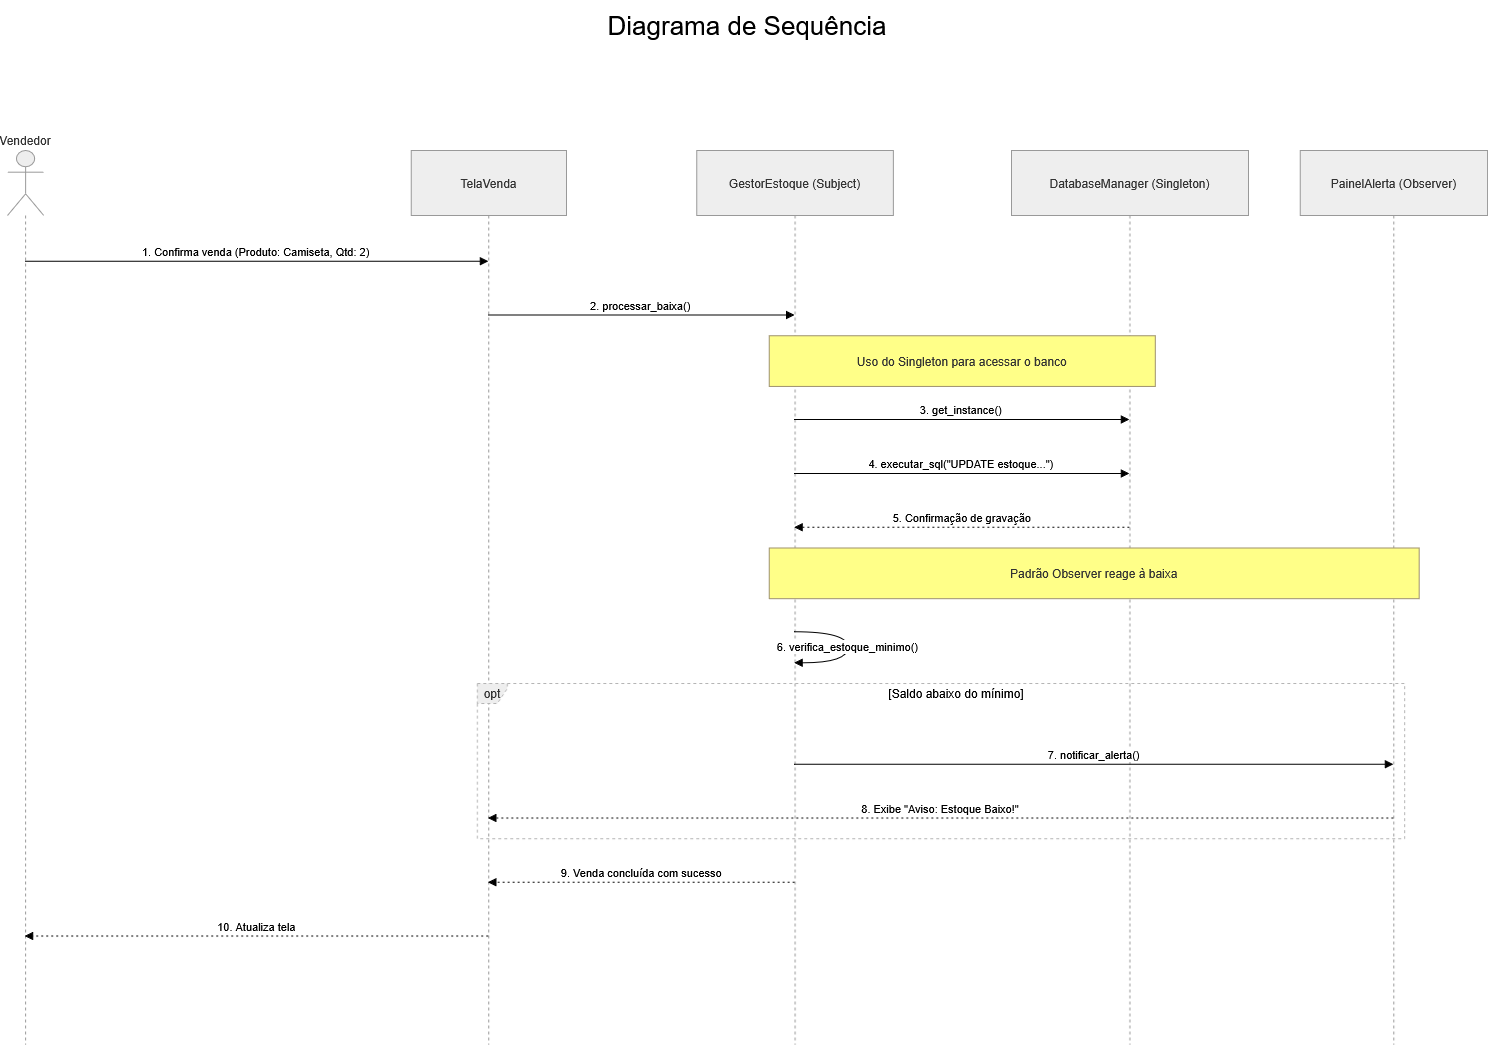

The diagram above was exported from draw.io. Its source (the exported page's mxGraphModel, read from the mxfile embedded in the PNG):
<mxGraphModel dx="2020" dy="1113" grid="1" gridSize="10" guides="1" tooltips="1" connect="1" arrows="1" fold="1" page="1" pageScale="1" pageWidth="827" pageHeight="1169" math="0" shadow="0">
  <root>
    <mxCell id="6BPf3LnhiYZnwUvOVRZP-0" />
    <mxCell id="6BPf3LnhiYZnwUvOVRZP-1" parent="6BPf3LnhiYZnwUvOVRZP-0" />
    <mxCell id="6BPf3LnhiYZnwUvOVRZP-15" parent="6BPf3LnhiYZnwUvOVRZP-1" style="text;html=1;whiteSpace=wrap;strokeColor=none;fillColor=none;align=center;verticalAlign=middle;rounded=0;" value="&lt;font style=&quot;font-size: 26px;&quot;&gt;Diagrama de Sequência&lt;/font&gt;" vertex="1">
      <mxGeometry height="50" width="350" x="645" y="40" as="geometry" />
    </mxCell>
    <mxCell id="hWRS7sb4qYxJXjmQGswi-20" connectable="0" parent="6BPf3LnhiYZnwUvOVRZP-1" style="group" value="" vertex="1">
      <mxGeometry height="894.21" width="1480" x="80" y="190" as="geometry" />
    </mxCell>
    <mxCell id="hWRS7sb4qYxJXjmQGswi-21" parent="hWRS7sb4qYxJXjmQGswi-20" style="shape=umlLifeline;perimeter=lifelinePerimeter;whiteSpace=wrap;container=1;dropTarget=0;collapsible=0;recursiveResize=0;outlineConnect=0;portConstraint=eastwest;newEdgeStyle={&quot;edgeStyle&quot;:&quot;elbowEdgeStyle&quot;,&quot;elbow&quot;:&quot;vertical&quot;,&quot;curved&quot;:0,&quot;rounded&quot;:0};participant=umlActor;verticalAlign=bottom;labelPosition=center;verticalLabelPosition=top;align=center;size=65;fillColor=light-dark(#eeeeee,#1f2020);strokeColor=light-dark(#999999,#cccccc);fontColor=light-dark(#333333,#cccccc);" value="Vendedor" vertex="1">
      <mxGeometry height="894.21" width="36.22377622377623" as="geometry" />
    </mxCell>
    <mxCell id="hWRS7sb4qYxJXjmQGswi-22" parent="hWRS7sb4qYxJXjmQGswi-20" style="shape=umlLifeline;perimeter=lifelinePerimeter;whiteSpace=wrap;container=1;dropTarget=0;collapsible=0;recursiveResize=0;outlineConnect=0;portConstraint=eastwest;newEdgeStyle={&quot;edgeStyle&quot;:&quot;elbowEdgeStyle&quot;,&quot;elbow&quot;:&quot;vertical&quot;,&quot;curved&quot;:0,&quot;rounded&quot;:0};size=65;fillColor=light-dark(#eeeeee,#1f2020);strokeColor=light-dark(#999999,#cccccc);fontColor=light-dark(#333333,#cccccc);" value="TelaVenda" vertex="1">
      <mxGeometry height="894.21" width="155.24475524475525" x="403.6363636363636" as="geometry" />
    </mxCell>
    <mxCell id="hWRS7sb4qYxJXjmQGswi-23" parent="hWRS7sb4qYxJXjmQGswi-20" style="shape=umlLifeline;perimeter=lifelinePerimeter;whiteSpace=wrap;container=1;dropTarget=0;collapsible=0;recursiveResize=0;outlineConnect=0;portConstraint=eastwest;newEdgeStyle={&quot;edgeStyle&quot;:&quot;elbowEdgeStyle&quot;,&quot;elbow&quot;:&quot;vertical&quot;,&quot;curved&quot;:0,&quot;rounded&quot;:0};size=65;fillColor=light-dark(#eeeeee,#1f2020);strokeColor=light-dark(#999999,#cccccc);fontColor=light-dark(#333333,#cccccc);" value="GestorEstoque (Subject)" vertex="1">
      <mxGeometry height="894.21" width="196.64335664335667" x="689.2867132867133" as="geometry" />
    </mxCell>
    <mxCell id="hWRS7sb4qYxJXjmQGswi-24" parent="hWRS7sb4qYxJXjmQGswi-20" style="shape=umlLifeline;perimeter=lifelinePerimeter;whiteSpace=wrap;container=1;dropTarget=0;collapsible=0;recursiveResize=0;outlineConnect=0;portConstraint=eastwest;newEdgeStyle={&quot;edgeStyle&quot;:&quot;elbowEdgeStyle&quot;,&quot;elbow&quot;:&quot;vertical&quot;,&quot;curved&quot;:0,&quot;rounded&quot;:0};size=65;fillColor=light-dark(#eeeeee,#1f2020);strokeColor=light-dark(#999999,#cccccc);fontColor=light-dark(#333333,#cccccc);" value="DatabaseManager (Singleton)" vertex="1">
      <mxGeometry height="894.21" width="237.006993006993" x="1003.916083916084" as="geometry" />
    </mxCell>
    <mxCell id="hWRS7sb4qYxJXjmQGswi-25" parent="hWRS7sb4qYxJXjmQGswi-20" style="shape=umlLifeline;perimeter=lifelinePerimeter;whiteSpace=wrap;container=1;dropTarget=0;collapsible=0;recursiveResize=0;outlineConnect=0;portConstraint=eastwest;newEdgeStyle={&quot;edgeStyle&quot;:&quot;elbowEdgeStyle&quot;,&quot;elbow&quot;:&quot;vertical&quot;,&quot;curved&quot;:0,&quot;rounded&quot;:0};size=65;fillColor=light-dark(#eeeeee,#1f2020);strokeColor=light-dark(#999999,#cccccc);fontColor=light-dark(#333333,#cccccc);" value="PainelAlerta (Observer)" vertex="1">
      <mxGeometry height="894.21" width="187.32867132867133" x="1292.6713286713289" as="geometry" />
    </mxCell>
    <mxCell id="hWRS7sb4qYxJXjmQGswi-26" parent="hWRS7sb4qYxJXjmQGswi-20" style="shape=umlFrame;dashed=1;pointerEvents=0;dropTarget=0;strokeColor=#B3B3B3;height=20;width=30;fillColor=light-dark(#eeeeee,#1f2020);fontColor=light-dark(#333333,#cccccc);" value="opt" vertex="1">
      <mxGeometry height="155.24479166666669" width="927.3286713286714" x="469.8741258741259" y="533.0071180555556" as="geometry" />
    </mxCell>
    <mxCell id="hWRS7sb4qYxJXjmQGswi-27" parent="hWRS7sb4qYxJXjmQGswi-26" style="text;strokeColor=none;fillColor=none;align=center;verticalAlign=middle;whiteSpace=wrap;" value="[Saldo abaixo do mínimo]" vertex="1">
      <mxGeometry height="20.699305555555558" width="896.2797202797202" x="31.04895104895105" as="geometry" />
    </mxCell>
    <mxCell id="hWRS7sb4qYxJXjmQGswi-28" edge="1" parent="hWRS7sb4qYxJXjmQGswi-20" source="hWRS7sb4qYxJXjmQGswi-21" style="verticalAlign=bottom;edgeStyle=elbowEdgeStyle;elbow=vertical;curved=0;rounded=0;endArrow=block;" target="hWRS7sb4qYxJXjmQGswi-22" value="1. Confirma venda (Produto: Camiseta, Qtd: 2)">
      <mxGeometry relative="1" as="geometry">
        <Array as="points">
          <mxPoint x="288.75524475524475" y="110.74128472222223" />
        </Array>
      </mxGeometry>
    </mxCell>
    <mxCell id="hWRS7sb4qYxJXjmQGswi-29" edge="1" parent="hWRS7sb4qYxJXjmQGswi-20" source="hWRS7sb4qYxJXjmQGswi-22" style="verticalAlign=bottom;edgeStyle=elbowEdgeStyle;elbow=vertical;curved=0;rounded=0;endArrow=block;" target="hWRS7sb4qYxJXjmQGswi-23" value="2. processar_baixa()">
      <mxGeometry relative="1" as="geometry">
        <Array as="points">
          <mxPoint x="643.7482517482518" y="164.55947916666668" />
        </Array>
      </mxGeometry>
    </mxCell>
    <mxCell id="hWRS7sb4qYxJXjmQGswi-30" edge="1" parent="hWRS7sb4qYxJXjmQGswi-20" source="hWRS7sb4qYxJXjmQGswi-23" style="verticalAlign=bottom;edgeStyle=elbowEdgeStyle;elbow=vertical;curved=0;rounded=0;endArrow=block;" target="hWRS7sb4qYxJXjmQGswi-24" value="3. get_instance()">
      <mxGeometry relative="1" as="geometry">
        <Array as="points">
          <mxPoint x="963.5524475524476" y="269.09097222222226" />
        </Array>
      </mxGeometry>
    </mxCell>
    <mxCell id="hWRS7sb4qYxJXjmQGswi-31" edge="1" parent="hWRS7sb4qYxJXjmQGswi-20" source="hWRS7sb4qYxJXjmQGswi-23" style="verticalAlign=bottom;edgeStyle=elbowEdgeStyle;elbow=vertical;curved=0;rounded=0;endArrow=block;" target="hWRS7sb4qYxJXjmQGswi-24" value="4. executar_sql(&quot;UPDATE estoque...&quot;)">
      <mxGeometry relative="1" as="geometry">
        <Array as="points">
          <mxPoint x="963.5524475524476" y="322.90916666666675" />
        </Array>
      </mxGeometry>
    </mxCell>
    <mxCell id="hWRS7sb4qYxJXjmQGswi-32" edge="1" parent="hWRS7sb4qYxJXjmQGswi-20" source="hWRS7sb4qYxJXjmQGswi-24" style="verticalAlign=bottom;edgeStyle=elbowEdgeStyle;elbow=vertical;curved=0;rounded=0;dashed=1;dashPattern=2 3;endArrow=block;" target="hWRS7sb4qYxJXjmQGswi-23" value="5. Confirmação de gravação">
      <mxGeometry relative="1" as="geometry">
        <Array as="points">
          <mxPoint x="966.6573426573427" y="376.7273611111112" />
        </Array>
      </mxGeometry>
    </mxCell>
    <mxCell id="hWRS7sb4qYxJXjmQGswi-33" edge="1" parent="hWRS7sb4qYxJXjmQGswi-20" source="hWRS7sb4qYxJXjmQGswi-23" style="curved=1;endArrow=block;rounded=0;" target="hWRS7sb4qYxJXjmQGswi-23" value="6. verifica_estoque_minimo()">
      <mxGeometry relative="1" as="geometry">
        <Array as="points">
          <mxPoint x="840.3916083916084" y="481.2588541666667" />
          <mxPoint x="840.3916083916084" y="512.3078125000001" />
        </Array>
      </mxGeometry>
    </mxCell>
    <mxCell id="hWRS7sb4qYxJXjmQGswi-34" edge="1" parent="hWRS7sb4qYxJXjmQGswi-20" source="hWRS7sb4qYxJXjmQGswi-23" style="verticalAlign=bottom;edgeStyle=elbowEdgeStyle;elbow=vertical;curved=0;rounded=0;endArrow=block;" target="hWRS7sb4qYxJXjmQGswi-25" value="7. notificar_alerta()">
      <mxGeometry relative="1" as="geometry">
        <Array as="points">
          <mxPoint x="1096.027972027972" y="613.7344097222223" />
        </Array>
      </mxGeometry>
    </mxCell>
    <mxCell id="hWRS7sb4qYxJXjmQGswi-35" edge="1" parent="hWRS7sb4qYxJXjmQGswi-20" source="hWRS7sb4qYxJXjmQGswi-25" style="verticalAlign=bottom;edgeStyle=elbowEdgeStyle;elbow=vertical;curved=0;rounded=0;dashed=1;dashPattern=2 3;endArrow=block;" target="hWRS7sb4qYxJXjmQGswi-22" value="8. Exibe &quot;Aviso: Estoque Baixo!&quot;">
      <mxGeometry relative="1" as="geometry">
        <Array as="points">
          <mxPoint x="945.9580419580419" y="667.5526041666667" />
        </Array>
      </mxGeometry>
    </mxCell>
    <mxCell id="hWRS7sb4qYxJXjmQGswi-36" edge="1" parent="hWRS7sb4qYxJXjmQGswi-20" source="hWRS7sb4qYxJXjmQGswi-23" style="verticalAlign=bottom;edgeStyle=elbowEdgeStyle;elbow=vertical;curved=0;rounded=0;dashed=1;dashPattern=2 3;endArrow=block;" target="hWRS7sb4qYxJXjmQGswi-22" value="9. Venda concluída com sucesso">
      <mxGeometry relative="1" as="geometry">
        <Array as="points">
          <mxPoint x="646.8531468531469" y="731.7204513888889" />
        </Array>
      </mxGeometry>
    </mxCell>
    <mxCell id="hWRS7sb4qYxJXjmQGswi-37" edge="1" parent="hWRS7sb4qYxJXjmQGswi-20" source="hWRS7sb4qYxJXjmQGswi-22" style="verticalAlign=bottom;edgeStyle=elbowEdgeStyle;elbow=vertical;curved=0;rounded=0;dashed=1;dashPattern=2 3;endArrow=block;" target="hWRS7sb4qYxJXjmQGswi-21" value="10. Atualiza tela">
      <mxGeometry relative="1" as="geometry">
        <Array as="points">
          <mxPoint x="291.8601398601399" y="785.5386458333334" />
        </Array>
      </mxGeometry>
    </mxCell>
    <mxCell id="hWRS7sb4qYxJXjmQGswi-38" parent="hWRS7sb4qYxJXjmQGswi-20" style="fillColor=#ffff88;strokeColor=#9E916F;fontColor=light-dark(#333333,#cccccc);" value="Uso do Singleton para acessar o banco" vertex="1">
      <mxGeometry height="50.713298611111114" width="386.041958041958" x="761.7342657342657" y="185.25878472222223" as="geometry" />
    </mxCell>
    <mxCell id="hWRS7sb4qYxJXjmQGswi-39" parent="hWRS7sb4qYxJXjmQGswi-20" style="fillColor=#ffff88;strokeColor=#9E916F;fontColor=light-dark(#333333,#cccccc);" value="Padrão Observer reage à baixa" vertex="1">
      <mxGeometry height="50.713298611111114" width="649.9580419580419" x="761.7342657342657" y="397.42666666666673" as="geometry" />
    </mxCell>
  </root>
</mxGraphModel>